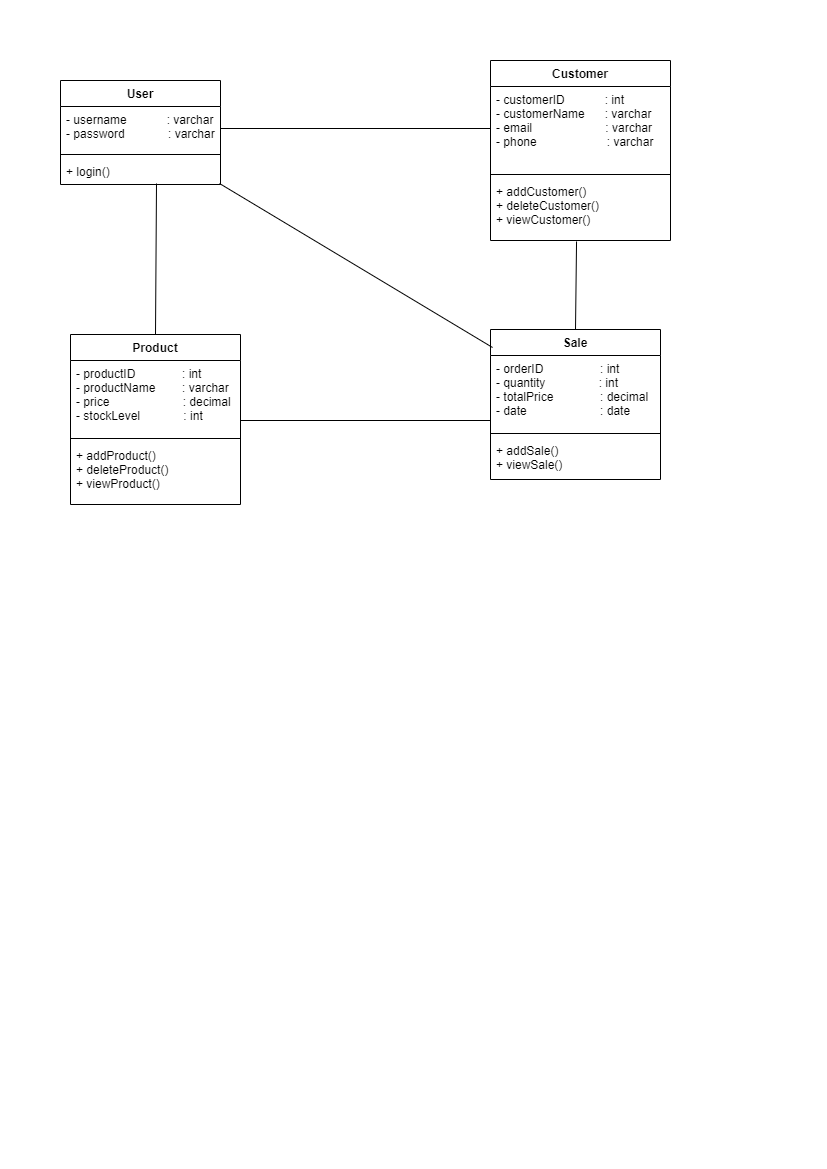

The diagram above was exported from draw.io. Its source (the exported page's mxGraphModel, read from the mxfile embedded in the PNG):
<mxGraphModel dx="864" dy="512" grid="1" gridSize="10" guides="1" tooltips="1" connect="1" arrows="1" fold="1" page="1" pageScale="1" pageWidth="827" pageHeight="1169" math="0" shadow="0">
  <root>
    <mxCell id="0" />
    <mxCell id="1" parent="0" />
    <mxCell id="VdkS873AyBB8xQy4C4zC-1" value="Product" style="swimlane;fontStyle=1;align=center;verticalAlign=top;childLayout=stackLayout;horizontal=1;startSize=26;horizontalStack=0;resizeParent=1;resizeParentMax=0;resizeLast=0;collapsible=1;marginBottom=0;" vertex="1" parent="1">
      <mxGeometry x="70" y="334" width="170" height="170" as="geometry" />
    </mxCell>
    <mxCell id="VdkS873AyBB8xQy4C4zC-2" value="- productID              : int&#10;- productName        : varchar&#10;- price                      : decimal&#10;- stockLevel             : int" style="text;strokeColor=none;fillColor=none;align=left;verticalAlign=top;spacingLeft=4;spacingRight=4;overflow=hidden;rotatable=0;points=[[0,0.5],[1,0.5]];portConstraint=eastwest;" vertex="1" parent="VdkS873AyBB8xQy4C4zC-1">
      <mxGeometry y="26" width="170" height="74" as="geometry" />
    </mxCell>
    <mxCell id="VdkS873AyBB8xQy4C4zC-3" value="" style="line;strokeWidth=1;fillColor=none;align=left;verticalAlign=middle;spacingTop=-1;spacingLeft=3;spacingRight=3;rotatable=0;labelPosition=right;points=[];portConstraint=eastwest;strokeColor=inherit;" vertex="1" parent="VdkS873AyBB8xQy4C4zC-1">
      <mxGeometry y="100" width="170" height="8" as="geometry" />
    </mxCell>
    <mxCell id="VdkS873AyBB8xQy4C4zC-4" value="+ addProduct()&#10;+ deleteProduct()&#10;+ viewProduct()" style="text;strokeColor=none;fillColor=none;align=left;verticalAlign=top;spacingLeft=4;spacingRight=4;overflow=hidden;rotatable=0;points=[[0,0.5],[1,0.5]];portConstraint=eastwest;" vertex="1" parent="VdkS873AyBB8xQy4C4zC-1">
      <mxGeometry y="108" width="170" height="62" as="geometry" />
    </mxCell>
    <mxCell id="VdkS873AyBB8xQy4C4zC-5" value="Customer" style="swimlane;fontStyle=1;align=center;verticalAlign=top;childLayout=stackLayout;horizontal=1;startSize=26;horizontalStack=0;resizeParent=1;resizeParentMax=0;resizeLast=0;collapsible=1;marginBottom=0;" vertex="1" parent="1">
      <mxGeometry x="490" y="60" width="180" height="180" as="geometry" />
    </mxCell>
    <mxCell id="VdkS873AyBB8xQy4C4zC-6" value="- customerID            : int&#10;- customerName      : varchar&#10;- email                      : varchar&#10;- phone                     : varchar" style="text;strokeColor=none;fillColor=none;align=left;verticalAlign=top;spacingLeft=4;spacingRight=4;overflow=hidden;rotatable=0;points=[[0,0.5],[1,0.5]];portConstraint=eastwest;" vertex="1" parent="VdkS873AyBB8xQy4C4zC-5">
      <mxGeometry y="26" width="180" height="84" as="geometry" />
    </mxCell>
    <mxCell id="VdkS873AyBB8xQy4C4zC-7" value="" style="line;strokeWidth=1;fillColor=none;align=left;verticalAlign=middle;spacingTop=-1;spacingLeft=3;spacingRight=3;rotatable=0;labelPosition=right;points=[];portConstraint=eastwest;strokeColor=inherit;" vertex="1" parent="VdkS873AyBB8xQy4C4zC-5">
      <mxGeometry y="110" width="180" height="8" as="geometry" />
    </mxCell>
    <mxCell id="VdkS873AyBB8xQy4C4zC-8" value="+ addCustomer()&#10;+ deleteCustomer()&#10;+ viewCustomer()" style="text;strokeColor=none;fillColor=none;align=left;verticalAlign=top;spacingLeft=4;spacingRight=4;overflow=hidden;rotatable=0;points=[[0,0.5],[1,0.5]];portConstraint=eastwest;" vertex="1" parent="VdkS873AyBB8xQy4C4zC-5">
      <mxGeometry y="118" width="180" height="62" as="geometry" />
    </mxCell>
    <mxCell id="VdkS873AyBB8xQy4C4zC-9" value="User" style="swimlane;fontStyle=1;align=center;verticalAlign=top;childLayout=stackLayout;horizontal=1;startSize=26;horizontalStack=0;resizeParent=1;resizeParentMax=0;resizeLast=0;collapsible=1;marginBottom=0;" vertex="1" parent="1">
      <mxGeometry x="60" y="80" width="160" height="104" as="geometry" />
    </mxCell>
    <mxCell id="VdkS873AyBB8xQy4C4zC-10" value="- username            : varchar&#10;- password             : varchar" style="text;strokeColor=none;fillColor=none;align=left;verticalAlign=top;spacingLeft=4;spacingRight=4;overflow=hidden;rotatable=0;points=[[0,0.5],[1,0.5]];portConstraint=eastwest;" vertex="1" parent="VdkS873AyBB8xQy4C4zC-9">
      <mxGeometry y="26" width="160" height="44" as="geometry" />
    </mxCell>
    <mxCell id="VdkS873AyBB8xQy4C4zC-11" value="" style="line;strokeWidth=1;fillColor=none;align=left;verticalAlign=middle;spacingTop=-1;spacingLeft=3;spacingRight=3;rotatable=0;labelPosition=right;points=[];portConstraint=eastwest;strokeColor=inherit;" vertex="1" parent="VdkS873AyBB8xQy4C4zC-9">
      <mxGeometry y="70" width="160" height="8" as="geometry" />
    </mxCell>
    <mxCell id="VdkS873AyBB8xQy4C4zC-12" value="+ login()" style="text;strokeColor=none;fillColor=none;align=left;verticalAlign=top;spacingLeft=4;spacingRight=4;overflow=hidden;rotatable=0;points=[[0,0.5],[1,0.5]];portConstraint=eastwest;" vertex="1" parent="VdkS873AyBB8xQy4C4zC-9">
      <mxGeometry y="78" width="160" height="26" as="geometry" />
    </mxCell>
    <mxCell id="VdkS873AyBB8xQy4C4zC-13" value="Sale" style="swimlane;fontStyle=1;align=center;verticalAlign=top;childLayout=stackLayout;horizontal=1;startSize=26;horizontalStack=0;resizeParent=1;resizeParentMax=0;resizeLast=0;collapsible=1;marginBottom=0;" vertex="1" parent="1">
      <mxGeometry x="490" y="329" width="170" height="150" as="geometry" />
    </mxCell>
    <mxCell id="VdkS873AyBB8xQy4C4zC-14" value="- orderID                 : int&#10;- quantity                : int&#10;- totalPrice              : decimal&#10;- date                      : date" style="text;strokeColor=none;fillColor=none;align=left;verticalAlign=top;spacingLeft=4;spacingRight=4;overflow=hidden;rotatable=0;points=[[0,0.5],[1,0.5]];portConstraint=eastwest;" vertex="1" parent="VdkS873AyBB8xQy4C4zC-13">
      <mxGeometry y="26" width="170" height="74" as="geometry" />
    </mxCell>
    <mxCell id="VdkS873AyBB8xQy4C4zC-15" value="" style="line;strokeWidth=1;fillColor=none;align=left;verticalAlign=middle;spacingTop=-1;spacingLeft=3;spacingRight=3;rotatable=0;labelPosition=right;points=[];portConstraint=eastwest;strokeColor=inherit;" vertex="1" parent="VdkS873AyBB8xQy4C4zC-13">
      <mxGeometry y="100" width="170" height="8" as="geometry" />
    </mxCell>
    <mxCell id="VdkS873AyBB8xQy4C4zC-16" value="+ addSale()&#10;+ viewSale()" style="text;strokeColor=none;fillColor=none;align=left;verticalAlign=top;spacingLeft=4;spacingRight=4;overflow=hidden;rotatable=0;points=[[0,0.5],[1,0.5]];portConstraint=eastwest;" vertex="1" parent="VdkS873AyBB8xQy4C4zC-13">
      <mxGeometry y="108" width="170" height="42" as="geometry" />
    </mxCell>
    <mxCell id="VdkS873AyBB8xQy4C4zC-21" value="" style="endArrow=none;html=1;rounded=0;exitX=1;exitY=0.5;exitDx=0;exitDy=0;entryX=0;entryY=0.5;entryDx=0;entryDy=0;" edge="1" parent="1" source="VdkS873AyBB8xQy4C4zC-10" target="VdkS873AyBB8xQy4C4zC-6">
      <mxGeometry width="50" height="50" relative="1" as="geometry">
        <mxPoint x="390" y="280" as="sourcePoint" />
        <mxPoint x="440" y="230" as="targetPoint" />
      </mxGeometry>
    </mxCell>
    <mxCell id="VdkS873AyBB8xQy4C4zC-22" value="" style="endArrow=none;html=1;rounded=0;exitX=0.6;exitY=0.962;exitDx=0;exitDy=0;exitPerimeter=0;entryX=0.5;entryY=0;entryDx=0;entryDy=0;" edge="1" parent="1" source="VdkS873AyBB8xQy4C4zC-12" target="VdkS873AyBB8xQy4C4zC-1">
      <mxGeometry width="50" height="50" relative="1" as="geometry">
        <mxPoint x="390" y="280" as="sourcePoint" />
        <mxPoint x="440" y="230" as="targetPoint" />
      </mxGeometry>
    </mxCell>
    <mxCell id="VdkS873AyBB8xQy4C4zC-23" value="" style="endArrow=none;html=1;rounded=0;exitX=0.994;exitY=0.962;exitDx=0;exitDy=0;exitPerimeter=0;entryX=0.012;entryY=0.12;entryDx=0;entryDy=0;entryPerimeter=0;" edge="1" parent="1" source="VdkS873AyBB8xQy4C4zC-12" target="VdkS873AyBB8xQy4C4zC-13">
      <mxGeometry width="50" height="50" relative="1" as="geometry">
        <mxPoint x="390" y="280" as="sourcePoint" />
        <mxPoint x="440" y="230" as="targetPoint" />
      </mxGeometry>
    </mxCell>
    <mxCell id="VdkS873AyBB8xQy4C4zC-24" value="" style="endArrow=none;html=1;rounded=0;" edge="1" parent="1">
      <mxGeometry width="50" height="50" relative="1" as="geometry">
        <mxPoint x="240" y="420" as="sourcePoint" />
        <mxPoint x="490" y="420" as="targetPoint" />
      </mxGeometry>
    </mxCell>
    <mxCell id="VdkS873AyBB8xQy4C4zC-25" value="" style="endArrow=none;html=1;rounded=0;entryX=0.478;entryY=1.016;entryDx=0;entryDy=0;entryPerimeter=0;exitX=0.5;exitY=0;exitDx=0;exitDy=0;" edge="1" parent="1" source="VdkS873AyBB8xQy4C4zC-13" target="VdkS873AyBB8xQy4C4zC-8">
      <mxGeometry width="50" height="50" relative="1" as="geometry">
        <mxPoint x="390" y="280" as="sourcePoint" />
        <mxPoint x="440" y="230" as="targetPoint" />
      </mxGeometry>
    </mxCell>
  </root>
</mxGraphModel>